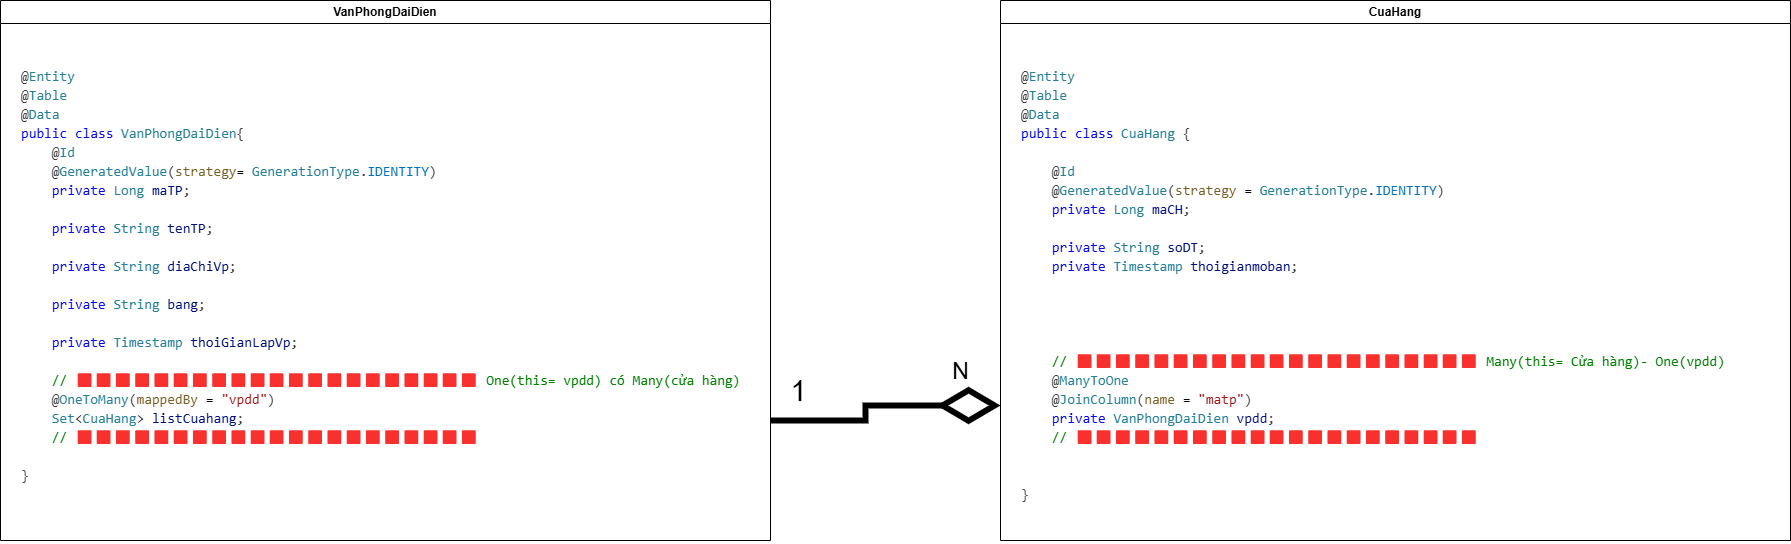

The diagram above was exported from draw.io. Its source (the exported page's mxGraphModel, read from the mxfile embedded in the PNG):
<mxGraphModel dx="1305" dy="783" grid="1" gridSize="10" guides="1" tooltips="1" connect="1" arrows="1" fold="1" page="1" pageScale="1" pageWidth="1169" pageHeight="827" math="0" shadow="0">
  <root>
    <mxCell id="0" />
    <mxCell id="1" parent="0" />
    <mxCell id="h788Yx7m5Oe2TCDmqU_n-1" value="VanPhongDaiDien" style="swimlane;whiteSpace=wrap;html=1;swimlaneFillColor=default;" vertex="1" parent="1">
      <mxGeometry x="50" y="220" width="770" height="540" as="geometry" />
    </mxCell>
    <mxCell id="h788Yx7m5Oe2TCDmqU_n-2" value="&lt;h1 style=&quot;margin-top: 0px;&quot;&gt;&lt;div style=&quot;color: #3b3b3b;background-color: #ffffff;font-family: Consolas, 'Courier New', monospace;font-weight: normal;font-size: 14px;line-height: 19px;white-space: pre;&quot;&gt;&lt;div&gt;@&lt;span style=&quot;color: #267f99;&quot;&gt;Entity&lt;/span&gt;&lt;/div&gt;&lt;div&gt;@&lt;span style=&quot;color: #267f99;&quot;&gt;Table&lt;/span&gt;&lt;/div&gt;&lt;div&gt;@&lt;span style=&quot;color: #267f99;&quot;&gt;Data&lt;/span&gt;&lt;/div&gt;&lt;div&gt;&lt;span style=&quot;color: #0000ff;&quot;&gt;public&lt;/span&gt; &lt;span style=&quot;color: #0000ff;&quot;&gt;class&lt;/span&gt; &lt;span style=&quot;color: #267f99;&quot;&gt;VanPhongDaiDien&lt;/span&gt;{&lt;/div&gt;&lt;div&gt;&amp;nbsp; &amp;nbsp; @&lt;span style=&quot;color: #267f99;&quot;&gt;Id&lt;/span&gt;&lt;/div&gt;&lt;div&gt;&amp;nbsp; &amp;nbsp; @&lt;span style=&quot;color: #267f99;&quot;&gt;GeneratedValue&lt;/span&gt;(&lt;span style=&quot;color: #795e26;&quot;&gt;strategy&lt;/span&gt;&lt;span style=&quot;color: #000000;&quot;&gt;=&lt;/span&gt; &lt;span style=&quot;color: #267f99;&quot;&gt;GenerationType&lt;/span&gt;.&lt;span style=&quot;color: #0070c1;&quot;&gt;IDENTITY&lt;/span&gt;)&lt;/div&gt;&lt;div&gt;&amp;nbsp; &amp;nbsp; &lt;span style=&quot;color: #0000ff;&quot;&gt;private&lt;/span&gt; &lt;span style=&quot;color: #267f99;&quot;&gt;Long&lt;/span&gt; &lt;span style=&quot;color: #001080;&quot;&gt;maTP&lt;/span&gt;;&lt;/div&gt;&lt;br&gt;&lt;div&gt;&amp;nbsp; &amp;nbsp; &lt;span style=&quot;color: #0000ff;&quot;&gt;private&lt;/span&gt; &lt;span style=&quot;color: #267f99;&quot;&gt;String&lt;/span&gt; &lt;span style=&quot;color: #001080;&quot;&gt;tenTP&lt;/span&gt;;&lt;/div&gt;&lt;br&gt;&lt;div&gt;&amp;nbsp; &amp;nbsp; &lt;span style=&quot;color: #0000ff;&quot;&gt;private&lt;/span&gt; &lt;span style=&quot;color: #267f99;&quot;&gt;String&lt;/span&gt; &lt;span style=&quot;color: #001080;&quot;&gt;diaChiVp&lt;/span&gt;;&lt;/div&gt;&lt;br&gt;&lt;div&gt;&amp;nbsp; &amp;nbsp; &lt;span style=&quot;color: #0000ff;&quot;&gt;private&lt;/span&gt; &lt;span style=&quot;color: #267f99;&quot;&gt;String&lt;/span&gt; &lt;span style=&quot;color: #001080;&quot;&gt;bang&lt;/span&gt;;&lt;/div&gt;&lt;br&gt;&lt;div&gt;&amp;nbsp; &amp;nbsp; &lt;span style=&quot;color: #0000ff;&quot;&gt;private&lt;/span&gt; &lt;span style=&quot;color: #267f99;&quot;&gt;Timestamp&lt;/span&gt; &lt;span style=&quot;color: #001080;&quot;&gt;thoiGianLapVp&lt;/span&gt;;&lt;/div&gt;&lt;br&gt;&lt;div&gt;&amp;nbsp; &amp;nbsp; &lt;span style=&quot;color: #008000;&quot;&gt;// 🟥🟥🟥🟥🟥🟥🟥🟥🟥🟥🟥🟥🟥🟥🟥🟥🟥🟥🟥🟥🟥 One(this= vpdd) có Many(cửa hàng)&lt;/span&gt;&lt;/div&gt;&lt;div&gt;&amp;nbsp; &amp;nbsp; @&lt;span style=&quot;color: #267f99;&quot;&gt;OneToMany&lt;/span&gt;(&lt;span style=&quot;color: #795e26;&quot;&gt;mappedBy&lt;/span&gt; &lt;span style=&quot;color: #000000;&quot;&gt;=&lt;/span&gt; &lt;span style=&quot;color: #a31515;&quot;&gt;&quot;vpdd&quot;&lt;/span&gt;)&lt;/div&gt;&lt;div&gt;&amp;nbsp; &amp;nbsp; &lt;span style=&quot;color: #267f99;&quot;&gt;Set&lt;/span&gt;&amp;lt;&lt;span style=&quot;color: #267f99;&quot;&gt;CuaHang&lt;/span&gt;&amp;gt; &lt;span style=&quot;color: #001080;&quot;&gt;listCuahang&lt;/span&gt;;&lt;/div&gt;&lt;div&gt;&amp;nbsp; &amp;nbsp; &lt;span style=&quot;color: #008000;&quot;&gt;// 🟥🟥🟥🟥🟥🟥🟥🟥🟥🟥🟥🟥🟥🟥🟥🟥🟥🟥🟥🟥🟥&lt;/span&gt;&lt;/div&gt;&lt;div&gt;&lt;span style=&quot;color: rgb(0, 128, 0);&quot;&gt; &lt;/span&gt;&lt;/div&gt;}&lt;/div&gt;&lt;/h1&gt;" style="text;html=1;whiteSpace=wrap;overflow=hidden;rounded=0;" vertex="1" parent="h788Yx7m5Oe2TCDmqU_n-1">
      <mxGeometry x="19" y="60" width="751" height="480" as="geometry" />
    </mxCell>
    <mxCell id="h788Yx7m5Oe2TCDmqU_n-3" value="CuaHang" style="swimlane;whiteSpace=wrap;html=1;swimlaneFillColor=default;" vertex="1" parent="1">
      <mxGeometry x="1050" y="220" width="790" height="540" as="geometry" />
    </mxCell>
    <mxCell id="h788Yx7m5Oe2TCDmqU_n-4" value="&lt;h1 style=&quot;margin-top: 0px;&quot;&gt;&lt;div style=&quot;color: #3b3b3b;background-color: #ffffff;font-family: Consolas, 'Courier New', monospace;font-weight: normal;font-size: 14px;line-height: 19px;white-space: pre;&quot;&gt;&lt;div style=&quot;line-height: 19px;&quot;&gt;&lt;div&gt;@&lt;span style=&quot;color: #267f99;&quot;&gt;Entity&lt;/span&gt;&lt;/div&gt;&lt;div&gt;@&lt;span style=&quot;color: #267f99;&quot;&gt;Table&lt;/span&gt;&lt;/div&gt;&lt;div&gt;@&lt;span style=&quot;color: #267f99;&quot;&gt;Data&lt;/span&gt;&lt;/div&gt;&lt;div&gt;&lt;span style=&quot;color: #0000ff;&quot;&gt;public&lt;/span&gt; &lt;span style=&quot;color: #0000ff;&quot;&gt;class&lt;/span&gt; &lt;span style=&quot;color: #267f99;&quot;&gt;CuaHang&lt;/span&gt; {&lt;/div&gt;&lt;div&gt;&amp;nbsp; &amp;nbsp; &lt;/div&gt;&lt;div&gt;&amp;nbsp; &amp;nbsp; @&lt;span style=&quot;color: #267f99;&quot;&gt;Id&lt;/span&gt;&lt;/div&gt;&lt;div&gt;&amp;nbsp; &amp;nbsp; @&lt;span style=&quot;color: #267f99;&quot;&gt;GeneratedValue&lt;/span&gt;(&lt;span style=&quot;color: #795e26;&quot;&gt;strategy&lt;/span&gt; &lt;span style=&quot;color: #000000;&quot;&gt;=&lt;/span&gt; &lt;span style=&quot;color: #267f99;&quot;&gt;GenerationType&lt;/span&gt;.&lt;span style=&quot;color: #0070c1;&quot;&gt;IDENTITY&lt;/span&gt;)&lt;/div&gt;&lt;div&gt;&amp;nbsp; &amp;nbsp; &lt;span style=&quot;color: #0000ff;&quot;&gt;private&lt;/span&gt; &lt;span style=&quot;color: #267f99;&quot;&gt;Long&lt;/span&gt; &lt;span style=&quot;color: #001080;&quot;&gt;maCH&lt;/span&gt;;&lt;/div&gt;&lt;br&gt;&lt;div&gt;&amp;nbsp; &amp;nbsp; &lt;span style=&quot;color: #0000ff;&quot;&gt;private&lt;/span&gt; &lt;span style=&quot;color: #267f99;&quot;&gt;String&lt;/span&gt; &lt;span style=&quot;color: #001080;&quot;&gt;soDT&lt;/span&gt;;&lt;/div&gt;&lt;div&gt;&amp;nbsp; &amp;nbsp; &lt;span style=&quot;color: #0000ff;&quot;&gt;private&lt;/span&gt; &lt;span style=&quot;color: #267f99;&quot;&gt;Timestamp&lt;/span&gt; &lt;span style=&quot;color: #001080;&quot;&gt;thoigianmoban&lt;/span&gt;;&lt;/div&gt;&lt;div style=&quot;line-height: 19px;&quot;&gt;&lt;br&gt;&lt;/div&gt;&lt;div style=&quot;line-height: 19px;&quot;&gt;&lt;br&gt;&lt;/div&gt;&lt;div style=&quot;line-height: 19px;&quot;&gt;&lt;br&gt;&lt;/div&gt;&lt;div style=&quot;line-height: 19px;&quot;&gt;&lt;br&gt;&lt;/div&gt;&lt;div&gt;&amp;nbsp; &amp;nbsp; &lt;span style=&quot;color: rgb(0, 128, 0);&quot;&gt;// 🟥🟥🟥🟥🟥🟥🟥🟥🟥🟥🟥🟥🟥🟥🟥🟥🟥🟥🟥🟥🟥&lt;/span&gt;&lt;span style=&quot;color: rgb(0, 128, 0);&quot;&gt; Many(this= Cửa hàng)- One(vpdd)&lt;/span&gt;&lt;/div&gt;&lt;div&gt;&amp;nbsp; &amp;nbsp; @&lt;span style=&quot;color: #267f99;&quot;&gt;ManyToOne&lt;/span&gt;&lt;/div&gt;&lt;div&gt;&amp;nbsp; &amp;nbsp; @&lt;span style=&quot;color: #267f99;&quot;&gt;JoinColumn&lt;/span&gt;(&lt;span style=&quot;color: #795e26;&quot;&gt;name&lt;/span&gt; &lt;span style=&quot;color: #000000;&quot;&gt;=&lt;/span&gt; &lt;span style=&quot;color: #a31515;&quot;&gt;&quot;matp&quot;&lt;/span&gt;)&lt;/div&gt;&lt;div&gt;&amp;nbsp; &amp;nbsp; &lt;span style=&quot;color: #0000ff;&quot;&gt;private&lt;/span&gt; &lt;span style=&quot;color: #267f99;&quot;&gt;VanPhongDaiDien&lt;/span&gt; &lt;span style=&quot;color: #001080;&quot;&gt;vpdd&lt;/span&gt;;&lt;/div&gt;&lt;div&gt;&amp;nbsp; &amp;nbsp; &lt;span style=&quot;color: #008000;&quot;&gt;// &lt;/span&gt;&lt;span style=&quot;color: rgb(0, 128, 0);&quot;&gt;🟥🟥🟥🟥🟥🟥🟥🟥🟥🟥🟥🟥🟥🟥🟥🟥🟥🟥🟥🟥🟥&lt;/span&gt;&lt;/div&gt;&lt;div&gt;&lt;span style=&quot;color: rgb(0, 128, 0);&quot;&gt;&lt;br&gt;&lt;/span&gt;&lt;/div&gt;&lt;br&gt;}&lt;/div&gt;&lt;/div&gt;&lt;/h1&gt;" style="text;html=1;whiteSpace=wrap;overflow=hidden;rounded=0;" vertex="1" parent="h788Yx7m5Oe2TCDmqU_n-3">
      <mxGeometry x="19" y="60" width="771" height="480" as="geometry" />
    </mxCell>
    <mxCell id="h788Yx7m5Oe2TCDmqU_n-5" style="edgeStyle=orthogonalEdgeStyle;rounded=0;orthogonalLoop=1;jettySize=auto;html=1;exitX=1;exitY=0.75;exitDx=0;exitDy=0;entryX=0;entryY=0.75;entryDx=0;entryDy=0;strokeWidth=6;endArrow=diamondThin;endFill=0;endSize=46;" edge="1" parent="1" source="h788Yx7m5Oe2TCDmqU_n-2" target="h788Yx7m5Oe2TCDmqU_n-3">
      <mxGeometry relative="1" as="geometry" />
    </mxCell>
    <mxCell id="h788Yx7m5Oe2TCDmqU_n-6" value="1" style="edgeLabel;html=1;align=center;verticalAlign=middle;resizable=0;points=[];fontSize=29;" vertex="1" connectable="0" parent="h788Yx7m5Oe2TCDmqU_n-5">
      <mxGeometry x="-0.7758" y="2" relative="1" as="geometry">
        <mxPoint y="-28" as="offset" />
      </mxGeometry>
    </mxCell>
    <mxCell id="h788Yx7m5Oe2TCDmqU_n-7" value="N" style="edgeLabel;html=1;align=center;verticalAlign=middle;resizable=0;points=[];fontSize=23;" vertex="1" connectable="0" parent="h788Yx7m5Oe2TCDmqU_n-5">
      <mxGeometry x="0.3348" y="1" relative="1" as="geometry">
        <mxPoint x="41" y="-34" as="offset" />
      </mxGeometry>
    </mxCell>
  </root>
</mxGraphModel>